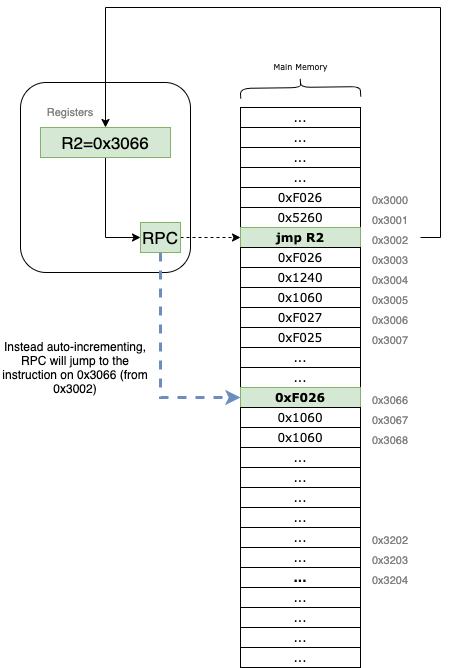

The diagram above was exported from draw.io. Its source (the exported page's mxGraphModel, read from the mxfile embedded in the PNG):
<mxGraphModel dx="1106" dy="892" grid="1" gridSize="10" guides="1" tooltips="1" connect="1" arrows="1" fold="1" page="1" pageScale="1" pageWidth="827" pageHeight="1169" math="0" shadow="0">
  <root>
    <mxCell id="0" />
    <mxCell id="1" parent="0" />
    <mxCell id="kuVhOhOTqHIjEQhxnR2f-23" value="" style="rounded=1;whiteSpace=wrap;html=1;labelBackgroundColor=none;fontSize=11;fontColor=#808080;fillColor=none;" parent="1" vertex="1">
      <mxGeometry x="60" y="315" width="170" height="190" as="geometry" />
    </mxCell>
    <mxCell id="rQF-kg94e7PpYjnTYFAC-100" style="edgeStyle=orthogonalEdgeStyle;rounded=0;orthogonalLoop=1;jettySize=auto;html=1;exitX=1;exitY=0.5;exitDx=0;exitDy=0;entryX=0;entryY=0.5;entryDx=0;entryDy=0;dashed=1;fontFamily=Verdana;fontSize=8;fontColor=#000000;" parent="1" source="4XDJ3RZ_BafD3tyeqq8T-8" target="rQF-kg94e7PpYjnTYFAC-28" edge="1">
      <mxGeometry relative="1" as="geometry">
        <mxPoint x="200" y="450" as="sourcePoint" />
      </mxGeometry>
    </mxCell>
    <mxCell id="rQF-kg94e7PpYjnTYFAC-16" value="" style="rounded=0;whiteSpace=wrap;html=1;fontFamily=Verdana;" parent="1" vertex="1">
      <mxGeometry x="280" y="340" width="120" height="380" as="geometry" />
    </mxCell>
    <mxCell id="rQF-kg94e7PpYjnTYFAC-22" value="..." style="rounded=0;whiteSpace=wrap;html=1;fontFamily=Verdana;" parent="1" vertex="1">
      <mxGeometry x="280" y="340" width="120" height="20" as="geometry" />
    </mxCell>
    <mxCell id="rQF-kg94e7PpYjnTYFAC-23" value="..." style="rounded=0;whiteSpace=wrap;html=1;fontFamily=Verdana;" parent="1" vertex="1">
      <mxGeometry x="280" y="360" width="120" height="20" as="geometry" />
    </mxCell>
    <mxCell id="rQF-kg94e7PpYjnTYFAC-24" value="..." style="rounded=0;whiteSpace=wrap;html=1;fontFamily=Verdana;" parent="1" vertex="1">
      <mxGeometry x="280" y="380" width="120" height="20" as="geometry" />
    </mxCell>
    <mxCell id="rQF-kg94e7PpYjnTYFAC-25" value="..." style="rounded=0;whiteSpace=wrap;html=1;fontFamily=Verdana;" parent="1" vertex="1">
      <mxGeometry x="280" y="400" width="120" height="20" as="geometry" />
    </mxCell>
    <mxCell id="rQF-kg94e7PpYjnTYFAC-26" value="&lt;div style=&quot;font-weight: normal ; font-size: 12px ; line-height: 18px&quot;&gt;&lt;div&gt;&lt;font color=&quot;#000000&quot; style=&quot;background-color: rgb(255 , 255 , 255)&quot;&gt;0xF026&lt;/font&gt;&lt;/div&gt;&lt;/div&gt;" style="rounded=0;whiteSpace=wrap;html=1;fontFamily=Verdana;" parent="1" vertex="1">
      <mxGeometry x="280" y="420" width="120" height="20" as="geometry" />
    </mxCell>
    <mxCell id="rQF-kg94e7PpYjnTYFAC-27" value="&lt;div style=&quot;line-height: 18px;&quot;&gt;&lt;span style=&quot;background-color: rgb(255 , 255 , 255)&quot;&gt;0x5260&lt;/span&gt;&lt;/div&gt;" style="rounded=0;whiteSpace=wrap;html=1;fontFamily=Verdana;" parent="1" vertex="1">
      <mxGeometry x="280" y="440" width="120" height="20" as="geometry" />
    </mxCell>
    <mxCell id="rQF-kg94e7PpYjnTYFAC-28" value="&lt;div style=&quot;line-height: 18px&quot;&gt;jmp R2&lt;/div&gt;" style="rounded=0;whiteSpace=wrap;html=1;fontFamily=Verdana;fillColor=#d5e8d4;strokeColor=#82b366;fontStyle=1" parent="1" vertex="1">
      <mxGeometry x="280" y="460" width="120" height="20" as="geometry" />
    </mxCell>
    <mxCell id="rQF-kg94e7PpYjnTYFAC-29" value="&lt;span style=&quot;background-color: rgb(255, 255, 255);&quot;&gt;0xF026&lt;/span&gt;" style="rounded=0;whiteSpace=wrap;html=1;fontFamily=Verdana;" parent="1" vertex="1">
      <mxGeometry x="280" y="480" width="120" height="20" as="geometry" />
    </mxCell>
    <mxCell id="rQF-kg94e7PpYjnTYFAC-30" value="&lt;div style=&quot;line-height: 18px;&quot;&gt;&lt;span style=&quot;background-color: rgb(255 , 255 , 255)&quot;&gt;0x1240&lt;/span&gt;&lt;/div&gt;" style="rounded=0;whiteSpace=wrap;html=1;fontFamily=Verdana;" parent="1" vertex="1">
      <mxGeometry x="280" y="500" width="120" height="20" as="geometry" />
    </mxCell>
    <mxCell id="rQF-kg94e7PpYjnTYFAC-31" value="&lt;div style=&quot;line-height: 18px;&quot;&gt;&lt;div style=&quot;line-height: 18px;&quot;&gt;&lt;span style=&quot;background-color: rgb(255 , 255 , 255)&quot;&gt;0x1060&lt;/span&gt;&lt;/div&gt;&lt;/div&gt;" style="rounded=0;whiteSpace=wrap;html=1;fontFamily=Verdana;" parent="1" vertex="1">
      <mxGeometry x="280" y="520" width="120" height="20" as="geometry" />
    </mxCell>
    <mxCell id="rQF-kg94e7PpYjnTYFAC-32" value="&lt;div style=&quot;line-height: 18px;&quot;&gt;&lt;span style=&quot;background-color: rgb(255 , 255 , 255)&quot;&gt;0xF027&lt;/span&gt;&lt;/div&gt;" style="rounded=0;whiteSpace=wrap;html=1;fontFamily=Verdana;" parent="1" vertex="1">
      <mxGeometry x="280" y="540" width="120" height="20" as="geometry" />
    </mxCell>
    <mxCell id="rQF-kg94e7PpYjnTYFAC-33" value="&lt;div style=&quot;line-height: 18px;&quot;&gt;&lt;span style=&quot;background-color: rgb(255 , 255 , 255)&quot;&gt;0xF025&lt;/span&gt;&lt;/div&gt;" style="rounded=0;whiteSpace=wrap;html=1;fontFamily=Verdana;" parent="1" vertex="1">
      <mxGeometry x="280" y="560" width="120" height="20" as="geometry" />
    </mxCell>
    <mxCell id="rQF-kg94e7PpYjnTYFAC-34" value="..." style="rounded=0;whiteSpace=wrap;html=1;fontFamily=Verdana;" parent="1" vertex="1">
      <mxGeometry x="280" y="580" width="120" height="20" as="geometry" />
    </mxCell>
    <mxCell id="rQF-kg94e7PpYjnTYFAC-35" value="..." style="rounded=0;whiteSpace=wrap;html=1;fontFamily=Verdana;" parent="1" vertex="1">
      <mxGeometry x="280" y="600" width="120" height="20" as="geometry" />
    </mxCell>
    <mxCell id="rQF-kg94e7PpYjnTYFAC-36" value="0xF026" style="rounded=0;whiteSpace=wrap;html=1;fontFamily=Verdana;fillColor=#d5e8d4;strokeColor=#82b366;fontStyle=1" parent="1" vertex="1">
      <mxGeometry x="280" y="620" width="120" height="20" as="geometry" />
    </mxCell>
    <mxCell id="rQF-kg94e7PpYjnTYFAC-37" value="&lt;span style=&quot;background-color: rgb(255 , 255 , 255)&quot;&gt;0x1060&lt;/span&gt;" style="rounded=0;whiteSpace=wrap;html=1;fontFamily=Verdana;" parent="1" vertex="1">
      <mxGeometry x="280" y="640" width="120" height="20" as="geometry" />
    </mxCell>
    <mxCell id="rQF-kg94e7PpYjnTYFAC-38" value="&lt;span style=&quot;background-color: rgb(255 , 255 , 255)&quot;&gt;0x1060&lt;/span&gt;" style="rounded=0;whiteSpace=wrap;html=1;fontFamily=Verdana;" parent="1" vertex="1">
      <mxGeometry x="280" y="660" width="120" height="20" as="geometry" />
    </mxCell>
    <mxCell id="rQF-kg94e7PpYjnTYFAC-39" value="..." style="rounded=0;whiteSpace=wrap;html=1;fontFamily=Verdana;" parent="1" vertex="1">
      <mxGeometry x="280" y="680" width="120" height="20" as="geometry" />
    </mxCell>
    <mxCell id="rQF-kg94e7PpYjnTYFAC-40" value="" style="rounded=0;whiteSpace=wrap;html=1;fontFamily=Verdana;" parent="1" vertex="1">
      <mxGeometry x="280" y="700" width="120" height="200" as="geometry" />
    </mxCell>
    <mxCell id="rQF-kg94e7PpYjnTYFAC-95" value="" style="shape=curlyBracket;whiteSpace=wrap;html=1;rounded=1;labelBackgroundColor=#FFFFFF;fontFamily=Verdana;fontSize=8;fontColor=#000000;strokeColor=#000000;fillColor=#E6E6E6;rotation=89;" parent="1" vertex="1">
      <mxGeometry x="330" y="260" width="20" height="120" as="geometry" />
    </mxCell>
    <mxCell id="rQF-kg94e7PpYjnTYFAC-96" value="Main Memory" style="text;html=1;align=center;verticalAlign=middle;resizable=0;points=[];autosize=1;strokeColor=none;fillColor=none;fontSize=8;fontFamily=Verdana;fontColor=#000000;" parent="1" vertex="1">
      <mxGeometry x="305" y="290" width="70" height="20" as="geometry" />
    </mxCell>
    <mxCell id="JfcsTvcIw0gcTGeWLnVH-1" style="edgeStyle=orthogonalEdgeStyle;rounded=0;orthogonalLoop=1;jettySize=auto;html=1;exitX=0.5;exitY=1;exitDx=0;exitDy=0;entryX=0;entryY=0.5;entryDx=0;entryDy=0;fillColor=#dae8fc;strokeColor=#6c8ebf;dashed=1;strokeWidth=3;" edge="1" parent="1" source="4XDJ3RZ_BafD3tyeqq8T-8" target="rQF-kg94e7PpYjnTYFAC-36">
      <mxGeometry relative="1" as="geometry" />
    </mxCell>
    <mxCell id="4XDJ3RZ_BafD3tyeqq8T-8" value="RPC" style="rounded=0;whiteSpace=wrap;html=1;fontSize=17;fillColor=#d5e8d4;strokeColor=#82b366;" parent="1" vertex="1">
      <mxGeometry x="180" y="455" width="40" height="30" as="geometry" />
    </mxCell>
    <mxCell id="4XDJ3RZ_BafD3tyeqq8T-9" value="&lt;font color=&quot;#808080&quot; style=&quot;font-size: 11px&quot;&gt;0x3000&lt;/font&gt;" style="text;html=1;strokeColor=none;fillColor=none;align=center;verticalAlign=middle;whiteSpace=wrap;rounded=0;fontSize=17;fontColor=#D5E8D4;" parent="1" vertex="1">
      <mxGeometry x="400" y="420" width="60" height="20" as="geometry" />
    </mxCell>
    <mxCell id="4XDJ3RZ_BafD3tyeqq8T-10" value="&lt;font color=&quot;#808080&quot; style=&quot;font-size: 11px&quot;&gt;0x3001&lt;/font&gt;" style="text;html=1;strokeColor=none;fillColor=none;align=center;verticalAlign=middle;whiteSpace=wrap;rounded=0;fontSize=17;fontColor=#D5E8D4;" parent="1" vertex="1">
      <mxGeometry x="400" y="440" width="60" height="20" as="geometry" />
    </mxCell>
    <mxCell id="JfcsTvcIw0gcTGeWLnVH-2" style="edgeStyle=orthogonalEdgeStyle;rounded=0;orthogonalLoop=1;jettySize=auto;html=1;exitX=1;exitY=0.5;exitDx=0;exitDy=0;entryX=0.5;entryY=0;entryDx=0;entryDy=0;" edge="1" parent="1" source="4XDJ3RZ_BafD3tyeqq8T-12" target="Ev-YHs0ZNwjBlgpmQGlP-2">
      <mxGeometry relative="1" as="geometry">
        <Array as="points">
          <mxPoint x="480" y="470" />
          <mxPoint x="480" y="240" />
          <mxPoint x="145" y="240" />
        </Array>
      </mxGeometry>
    </mxCell>
    <mxCell id="4XDJ3RZ_BafD3tyeqq8T-12" value="&lt;font color=&quot;#808080&quot; style=&quot;font-size: 11px&quot;&gt;0x3002&lt;/font&gt;" style="text;html=1;strokeColor=none;fillColor=none;align=center;verticalAlign=middle;whiteSpace=wrap;rounded=0;fontSize=17;fontColor=#D5E8D4;" parent="1" vertex="1">
      <mxGeometry x="400" y="460" width="60" height="20" as="geometry" />
    </mxCell>
    <mxCell id="4XDJ3RZ_BafD3tyeqq8T-13" value="&lt;font color=&quot;#808080&quot; style=&quot;font-size: 11px&quot;&gt;0x3003&lt;/font&gt;" style="text;html=1;strokeColor=none;fillColor=none;align=center;verticalAlign=middle;whiteSpace=wrap;rounded=0;fontSize=17;fontColor=#D5E8D4;" parent="1" vertex="1">
      <mxGeometry x="400" y="480" width="60" height="20" as="geometry" />
    </mxCell>
    <mxCell id="4XDJ3RZ_BafD3tyeqq8T-14" value="&lt;font color=&quot;#808080&quot; style=&quot;font-size: 11px&quot;&gt;0x3004&lt;/font&gt;" style="text;html=1;strokeColor=none;fillColor=none;align=center;verticalAlign=middle;whiteSpace=wrap;rounded=0;fontSize=17;fontColor=#D5E8D4;" parent="1" vertex="1">
      <mxGeometry x="400" y="500" width="60" height="20" as="geometry" />
    </mxCell>
    <mxCell id="4XDJ3RZ_BafD3tyeqq8T-15" value="&lt;font color=&quot;#808080&quot; style=&quot;font-size: 11px&quot;&gt;0x3005&lt;/font&gt;" style="text;html=1;strokeColor=none;fillColor=none;align=center;verticalAlign=middle;whiteSpace=wrap;rounded=0;fontSize=17;fontColor=#D5E8D4;" parent="1" vertex="1">
      <mxGeometry x="400" y="520" width="60" height="20" as="geometry" />
    </mxCell>
    <mxCell id="4XDJ3RZ_BafD3tyeqq8T-16" value="&lt;font color=&quot;#808080&quot; style=&quot;font-size: 11px&quot;&gt;0x3006&lt;/font&gt;" style="text;html=1;strokeColor=none;fillColor=none;align=center;verticalAlign=middle;whiteSpace=wrap;rounded=0;fontSize=17;fontColor=#D5E8D4;" parent="1" vertex="1">
      <mxGeometry x="400" y="540" width="60" height="20" as="geometry" />
    </mxCell>
    <mxCell id="4XDJ3RZ_BafD3tyeqq8T-17" value="&lt;font color=&quot;#808080&quot; style=&quot;font-size: 11px&quot;&gt;0x3007&lt;/font&gt;" style="text;html=1;strokeColor=none;fillColor=none;align=center;verticalAlign=middle;whiteSpace=wrap;rounded=0;fontSize=17;fontColor=#D5E8D4;" parent="1" vertex="1">
      <mxGeometry x="400" y="560" width="60" height="20" as="geometry" />
    </mxCell>
    <mxCell id="4XDJ3RZ_BafD3tyeqq8T-18" value="&lt;font color=&quot;#808080&quot; style=&quot;font-size: 11px&quot;&gt;0x3066&lt;/font&gt;" style="text;html=1;strokeColor=none;fillColor=none;align=center;verticalAlign=middle;whiteSpace=wrap;rounded=0;fontSize=17;fontColor=#D5E8D4;" parent="1" vertex="1">
      <mxGeometry x="400" y="620" width="60" height="20" as="geometry" />
    </mxCell>
    <mxCell id="4XDJ3RZ_BafD3tyeqq8T-19" value="&lt;font color=&quot;#808080&quot; style=&quot;font-size: 11px&quot;&gt;0x3067&lt;/font&gt;" style="text;html=1;strokeColor=none;fillColor=none;align=center;verticalAlign=middle;whiteSpace=wrap;rounded=0;fontSize=17;fontColor=#D5E8D4;" parent="1" vertex="1">
      <mxGeometry x="400" y="640" width="60" height="20" as="geometry" />
    </mxCell>
    <mxCell id="4XDJ3RZ_BafD3tyeqq8T-20" value="&lt;font color=&quot;#808080&quot; style=&quot;font-size: 11px&quot;&gt;0x3068&lt;/font&gt;" style="text;html=1;strokeColor=none;fillColor=none;align=center;verticalAlign=middle;whiteSpace=wrap;rounded=0;fontSize=17;fontColor=#D5E8D4;" parent="1" vertex="1">
      <mxGeometry x="400" y="660" width="60" height="20" as="geometry" />
    </mxCell>
    <mxCell id="kuVhOhOTqHIjEQhxnR2f-1" value="..." style="rounded=0;whiteSpace=wrap;html=1;fontFamily=Verdana;" parent="1" vertex="1">
      <mxGeometry x="280" y="700" width="120" height="20" as="geometry" />
    </mxCell>
    <mxCell id="kuVhOhOTqHIjEQhxnR2f-2" value="..." style="rounded=0;whiteSpace=wrap;html=1;fontFamily=Verdana;" parent="1" vertex="1">
      <mxGeometry x="280" y="720" width="120" height="20" as="geometry" />
    </mxCell>
    <mxCell id="kuVhOhOTqHIjEQhxnR2f-3" value="..." style="rounded=0;whiteSpace=wrap;html=1;fontFamily=Verdana;" parent="1" vertex="1">
      <mxGeometry x="280" y="740" width="120" height="20" as="geometry" />
    </mxCell>
    <mxCell id="kuVhOhOTqHIjEQhxnR2f-4" value="..." style="rounded=0;whiteSpace=wrap;html=1;fontFamily=Verdana;" parent="1" vertex="1">
      <mxGeometry x="280" y="760" width="120" height="20" as="geometry" />
    </mxCell>
    <mxCell id="kuVhOhOTqHIjEQhxnR2f-5" value="..." style="rounded=0;whiteSpace=wrap;html=1;fontFamily=Verdana;" parent="1" vertex="1">
      <mxGeometry x="280" y="780" width="120" height="20" as="geometry" />
    </mxCell>
    <mxCell id="kuVhOhOTqHIjEQhxnR2f-6" value="..." style="rounded=0;whiteSpace=wrap;html=1;fontFamily=Verdana;fontStyle=1" parent="1" vertex="1">
      <mxGeometry x="280" y="800" width="120" height="20" as="geometry" />
    </mxCell>
    <mxCell id="kuVhOhOTqHIjEQhxnR2f-7" value="..." style="rounded=0;whiteSpace=wrap;html=1;fontFamily=Verdana;" parent="1" vertex="1">
      <mxGeometry x="280" y="820" width="120" height="20" as="geometry" />
    </mxCell>
    <mxCell id="kuVhOhOTqHIjEQhxnR2f-8" value="..." style="rounded=0;whiteSpace=wrap;html=1;fontFamily=Verdana;" parent="1" vertex="1">
      <mxGeometry x="280" y="840" width="120" height="20" as="geometry" />
    </mxCell>
    <mxCell id="kuVhOhOTqHIjEQhxnR2f-9" value="..." style="rounded=0;whiteSpace=wrap;html=1;fontFamily=Verdana;" parent="1" vertex="1">
      <mxGeometry x="280" y="860" width="120" height="20" as="geometry" />
    </mxCell>
    <mxCell id="kuVhOhOTqHIjEQhxnR2f-10" value="..." style="rounded=0;whiteSpace=wrap;html=1;fontFamily=Verdana;" parent="1" vertex="1">
      <mxGeometry x="280" y="880" width="120" height="20" as="geometry" />
    </mxCell>
    <mxCell id="kuVhOhOTqHIjEQhxnR2f-11" value="&lt;font color=&quot;#808080&quot; style=&quot;font-size: 11px&quot;&gt;0x3202&lt;/font&gt;" style="text;html=1;strokeColor=none;fillColor=none;align=center;verticalAlign=middle;whiteSpace=wrap;rounded=0;fontSize=17;fontColor=#D5E8D4;" parent="1" vertex="1">
      <mxGeometry x="400" y="760" width="60" height="20" as="geometry" />
    </mxCell>
    <mxCell id="kuVhOhOTqHIjEQhxnR2f-12" value="&lt;font color=&quot;#808080&quot; style=&quot;font-size: 11px&quot;&gt;0x3203&lt;/font&gt;" style="text;html=1;strokeColor=none;fillColor=none;align=center;verticalAlign=middle;whiteSpace=wrap;rounded=0;fontSize=17;fontColor=#D5E8D4;" parent="1" vertex="1">
      <mxGeometry x="400" y="780" width="60" height="20" as="geometry" />
    </mxCell>
    <mxCell id="kuVhOhOTqHIjEQhxnR2f-13" value="&lt;font color=&quot;#808080&quot; style=&quot;font-size: 11px&quot;&gt;0x3204&lt;/font&gt;" style="text;html=1;strokeColor=none;fillColor=none;align=center;verticalAlign=middle;whiteSpace=wrap;rounded=0;fontSize=17;fontColor=#D5E8D4;" parent="1" vertex="1">
      <mxGeometry x="400" y="800" width="60" height="20" as="geometry" />
    </mxCell>
    <mxCell id="kuVhOhOTqHIjEQhxnR2f-26" value="Registers" style="text;html=1;strokeColor=none;fillColor=none;align=center;verticalAlign=middle;whiteSpace=wrap;rounded=0;labelBackgroundColor=none;fontSize=11;fontColor=#808080;" parent="1" vertex="1">
      <mxGeometry x="80" y="330" width="60" height="30" as="geometry" />
    </mxCell>
    <mxCell id="JfcsTvcIw0gcTGeWLnVH-3" style="edgeStyle=orthogonalEdgeStyle;rounded=0;orthogonalLoop=1;jettySize=auto;html=1;exitX=0.5;exitY=1;exitDx=0;exitDy=0;entryX=0;entryY=0.5;entryDx=0;entryDy=0;" edge="1" parent="1" source="Ev-YHs0ZNwjBlgpmQGlP-2" target="4XDJ3RZ_BafD3tyeqq8T-8">
      <mxGeometry relative="1" as="geometry" />
    </mxCell>
    <mxCell id="Ev-YHs0ZNwjBlgpmQGlP-2" value="R2=0x3066" style="rounded=0;whiteSpace=wrap;html=1;fontSize=17;fillColor=#d5e8d4;strokeColor=#82b366;" parent="1" vertex="1">
      <mxGeometry x="80" y="360" width="130" height="30" as="geometry" />
    </mxCell>
    <mxCell id="JfcsTvcIw0gcTGeWLnVH-4" value="Instead auto-incrementing, RPC will jump to the instruction on 0x3066 (from 0x3002)" style="text;html=1;strokeColor=none;fillColor=none;align=center;verticalAlign=middle;whiteSpace=wrap;rounded=0;" vertex="1" parent="1">
      <mxGeometry x="40" y="560" width="150" height="80" as="geometry" />
    </mxCell>
  </root>
</mxGraphModel>